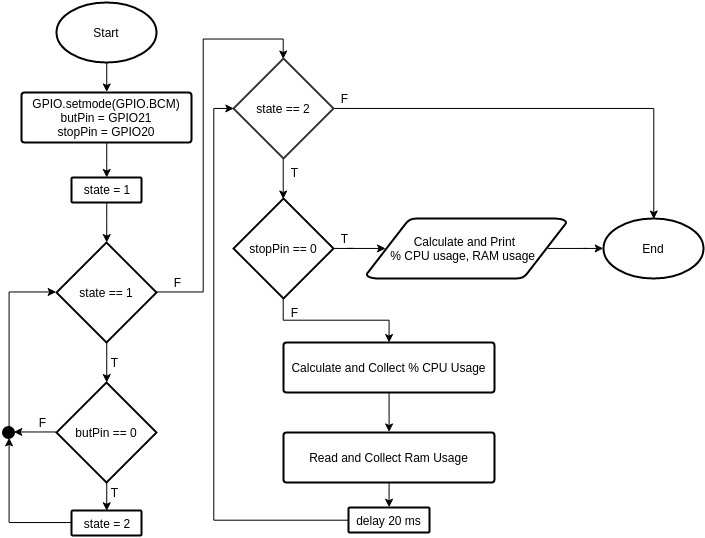

The diagram above was exported from draw.io. Its source (the exported page's mxGraphModel, read from the mxfile embedded in the PNG):
<mxGraphModel dx="1035" dy="693" grid="1" gridSize="10" guides="1" tooltips="1" connect="1" arrows="1" fold="1" page="1" pageScale="1" pageWidth="826" pageHeight="1169" background="#ffffff" math="0" shadow="0">
  <root>
    <mxCell id="0" />
    <mxCell id="1" parent="0" />
    <mxCell id="6" style="edgeStyle=orthogonalEdgeStyle;rounded=0;html=1;exitX=0.5;exitY=1;exitPerimeter=0;entryX=0.5;entryY=0;entryPerimeter=0;jettySize=auto;orthogonalLoop=1;strokeColor=#000000;" edge="1" parent="1" source="2" target="3">
      <mxGeometry relative="1" as="geometry" />
    </mxCell>
    <mxCell id="2" value="Start" style="strokeWidth=2;html=1;shape=mxgraph.flowchart.start_1;whiteSpace=wrap;fillColor=none;" vertex="1" parent="1">
      <mxGeometry x="63" y="14" width="100" height="60" as="geometry" />
    </mxCell>
    <mxCell id="11" style="edgeStyle=orthogonalEdgeStyle;rounded=0;html=1;exitX=0.5;exitY=1;exitPerimeter=0;jettySize=auto;orthogonalLoop=1;strokeColor=#000000;" edge="1" parent="1" source="3" target="4">
      <mxGeometry relative="1" as="geometry" />
    </mxCell>
    <mxCell id="3" value="GPIO.setmode(GPIO.BCM)&lt;div&gt;&lt;span&gt;butPin = GPIO21&lt;/span&gt;&lt;div&gt;stopPin = GPIO20&lt;/div&gt;&lt;/div&gt;" style="strokeWidth=2;html=1;shape=mxgraph.flowchart.process;whiteSpace=wrap;fillColor=none;" vertex="1" parent="1">
      <mxGeometry x="28" y="104" width="170" height="50" as="geometry" />
    </mxCell>
    <mxCell id="12" style="edgeStyle=orthogonalEdgeStyle;rounded=0;html=1;exitX=0.5;exitY=1;exitPerimeter=0;entryX=0.5;entryY=0;entryPerimeter=0;jettySize=auto;orthogonalLoop=1;strokeColor=#000000;" edge="1" parent="1" source="4" target="8">
      <mxGeometry relative="1" as="geometry" />
    </mxCell>
    <mxCell id="4" value="state = 1" style="strokeWidth=2;html=1;shape=mxgraph.flowchart.process;whiteSpace=wrap;fillColor=none;" vertex="1" parent="1">
      <mxGeometry x="78" y="189" width="70" height="25" as="geometry" />
    </mxCell>
    <mxCell id="14" style="edgeStyle=orthogonalEdgeStyle;rounded=0;html=1;exitX=0.5;exitY=1;exitPerimeter=0;entryX=0.5;entryY=0;entryPerimeter=0;jettySize=auto;orthogonalLoop=1;strokeColor=#000000;" edge="1" parent="1" source="8" target="13">
      <mxGeometry relative="1" as="geometry" />
    </mxCell>
    <mxCell id="50" style="edgeStyle=orthogonalEdgeStyle;rounded=0;html=1;exitX=1;exitY=0.5;exitPerimeter=0;entryX=0.5;entryY=0;entryPerimeter=0;jettySize=auto;orthogonalLoop=1;strokeColor=#000000;" edge="1" parent="1" source="8" target="26">
      <mxGeometry relative="1" as="geometry">
        <Array as="points">
          <mxPoint x="210" y="303" />
          <mxPoint x="210" y="51" />
          <mxPoint x="290" y="51" />
        </Array>
      </mxGeometry>
    </mxCell>
    <mxCell id="8" value="state == 1" style="strokeWidth=2;html=1;shape=mxgraph.flowchart.decision;whiteSpace=wrap;fillColor=none;" vertex="1" parent="1">
      <mxGeometry x="63" y="254" width="100" height="100" as="geometry" />
    </mxCell>
    <mxCell id="16" style="edgeStyle=orthogonalEdgeStyle;rounded=0;html=1;exitX=0.5;exitY=1;exitPerimeter=0;entryX=0.5;entryY=0;entryPerimeter=0;jettySize=auto;orthogonalLoop=1;strokeColor=#000000;" edge="1" parent="1" source="13" target="15">
      <mxGeometry relative="1" as="geometry" />
    </mxCell>
    <mxCell id="20" style="edgeStyle=orthogonalEdgeStyle;rounded=0;html=1;exitX=0;exitY=0.5;exitPerimeter=0;entryX=1;entryY=0.5;jettySize=auto;orthogonalLoop=1;strokeColor=#000000;" edge="1" parent="1" source="13" target="17">
      <mxGeometry relative="1" as="geometry" />
    </mxCell>
    <mxCell id="13" value="butPin == 0" style="strokeWidth=2;html=1;shape=mxgraph.flowchart.decision;whiteSpace=wrap;fillColor=none;" vertex="1" parent="1">
      <mxGeometry x="63" y="394" width="100" height="100" as="geometry" />
    </mxCell>
    <mxCell id="19" style="edgeStyle=orthogonalEdgeStyle;rounded=0;html=1;exitX=0;exitY=0.5;exitPerimeter=0;entryX=0.5;entryY=1;jettySize=auto;orthogonalLoop=1;strokeColor=#000000;" edge="1" parent="1" source="15" target="17">
      <mxGeometry relative="1" as="geometry" />
    </mxCell>
    <mxCell id="15" value="state = 2" style="strokeWidth=2;html=1;shape=mxgraph.flowchart.process;whiteSpace=wrap;fillColor=none;" vertex="1" parent="1">
      <mxGeometry x="78" y="522" width="70" height="25" as="geometry" />
    </mxCell>
    <mxCell id="21" style="edgeStyle=orthogonalEdgeStyle;rounded=0;html=1;exitX=0.5;exitY=0;entryX=0;entryY=0.5;entryPerimeter=0;jettySize=auto;orthogonalLoop=1;strokeColor=#000000;" edge="1" parent="1" source="17" target="8">
      <mxGeometry relative="1" as="geometry" />
    </mxCell>
    <mxCell id="17" value="" style="ellipse;whiteSpace=wrap;html=1;strokeColor=#000000;strokeWidth=3;fillColor=#000000;" vertex="1" parent="1">
      <mxGeometry x="10" y="439" width="10" height="10" as="geometry" />
    </mxCell>
    <mxCell id="22" value="T" style="text;html=1;strokeColor=none;fillColor=none;align=center;verticalAlign=middle;whiteSpace=wrap;overflow=hidden;" vertex="1" parent="1">
      <mxGeometry x="100" y="364" width="40" height="20" as="geometry" />
    </mxCell>
    <mxCell id="23" value="T" style="text;html=1;strokeColor=none;fillColor=none;align=center;verticalAlign=middle;whiteSpace=wrap;overflow=hidden;" vertex="1" parent="1">
      <mxGeometry x="100" y="494" width="40" height="20" as="geometry" />
    </mxCell>
    <mxCell id="24" value="F" style="text;html=1;strokeColor=none;fillColor=none;align=center;verticalAlign=middle;whiteSpace=wrap;overflow=hidden;" vertex="1" parent="1">
      <mxGeometry x="28" y="424" width="40" height="20" as="geometry" />
    </mxCell>
    <mxCell id="53" style="edgeStyle=orthogonalEdgeStyle;rounded=0;html=1;exitX=0.5;exitY=1;exitPerimeter=0;entryX=0.5;entryY=0;entryPerimeter=0;jettySize=auto;orthogonalLoop=1;strokeColor=#000000;" edge="1" parent="1" source="26" target="29">
      <mxGeometry relative="1" as="geometry" />
    </mxCell>
    <mxCell id="55" style="edgeStyle=orthogonalEdgeStyle;rounded=0;html=1;exitX=1;exitY=0.5;exitPerimeter=0;entryX=0.5;entryY=0;entryPerimeter=0;jettySize=auto;orthogonalLoop=1;strokeColor=#000000;" edge="1" parent="1" source="26" target="35">
      <mxGeometry relative="1" as="geometry" />
    </mxCell>
    <mxCell id="26" value="state == 2" style="strokeWidth=2;html=1;shape=mxgraph.flowchart.decision;whiteSpace=wrap;fillColor=none;strokeColor=#333333;" vertex="1" parent="1">
      <mxGeometry x="240" y="70" width="100" height="100" as="geometry" />
    </mxCell>
    <mxCell id="28" value="F" style="text;html=1;strokeColor=none;fillColor=none;align=center;verticalAlign=middle;whiteSpace=wrap;overflow=hidden;" vertex="1" parent="1">
      <mxGeometry x="163" y="284" width="40" height="20" as="geometry" />
    </mxCell>
    <mxCell id="54" style="edgeStyle=orthogonalEdgeStyle;rounded=0;html=1;exitX=1;exitY=0.5;exitPerimeter=0;entryX=0.095;entryY=0.5;entryPerimeter=0;jettySize=auto;orthogonalLoop=1;strokeColor=#000000;" edge="1" parent="1" source="29" target="32">
      <mxGeometry relative="1" as="geometry" />
    </mxCell>
    <mxCell id="57" style="edgeStyle=orthogonalEdgeStyle;rounded=0;html=1;exitX=0.5;exitY=1;exitPerimeter=0;entryX=0.5;entryY=0;entryPerimeter=0;jettySize=auto;orthogonalLoop=1;strokeColor=#000000;" edge="1" parent="1" source="29" target="40">
      <mxGeometry relative="1" as="geometry" />
    </mxCell>
    <mxCell id="29" value="stopPin == 0" style="strokeWidth=2;html=1;shape=mxgraph.flowchart.decision;whiteSpace=wrap;fillColor=none;" vertex="1" parent="1">
      <mxGeometry x="240" y="210" width="100" height="100" as="geometry" />
    </mxCell>
    <mxCell id="31" value="T" style="text;html=1;strokeColor=none;fillColor=none;align=center;verticalAlign=middle;whiteSpace=wrap;overflow=hidden;" vertex="1" parent="1">
      <mxGeometry x="280" y="174" width="40" height="20" as="geometry" />
    </mxCell>
    <mxCell id="36" style="edgeStyle=orthogonalEdgeStyle;rounded=0;html=1;exitX=0.905;exitY=0.5;exitPerimeter=0;entryX=0;entryY=0.5;entryPerimeter=0;jettySize=auto;orthogonalLoop=1;strokeColor=#000000;" edge="1" parent="1" source="32" target="35">
      <mxGeometry relative="1" as="geometry" />
    </mxCell>
    <mxCell id="32" value="Calculate and Print&amp;nbsp;&lt;div&gt;% CPU usage, RAM usage&lt;span style=&quot;line-height: 1.2&quot;&gt;&amp;nbsp;&amp;nbsp;&lt;/span&gt;&lt;/div&gt;" style="strokeWidth=2;html=1;shape=mxgraph.flowchart.data;whiteSpace=wrap;fillColor=none;" vertex="1" parent="1">
      <mxGeometry x="373" y="230" width="200" height="60" as="geometry" />
    </mxCell>
    <mxCell id="34" value="T" style="text;html=1;strokeColor=none;fillColor=none;align=center;verticalAlign=middle;whiteSpace=wrap;overflow=hidden;" vertex="1" parent="1">
      <mxGeometry x="330" y="240" width="40" height="20" as="geometry" />
    </mxCell>
    <mxCell id="35" value="End" style="strokeWidth=2;html=1;shape=mxgraph.flowchart.start_1;whiteSpace=wrap;fillColor=none;" vertex="1" parent="1">
      <mxGeometry x="610" y="230" width="100" height="60" as="geometry" />
    </mxCell>
    <mxCell id="38" value="F" style="text;html=1;strokeColor=none;fillColor=none;align=center;verticalAlign=middle;whiteSpace=wrap;overflow=hidden;" vertex="1" parent="1">
      <mxGeometry x="330" y="100" width="40" height="20" as="geometry" />
    </mxCell>
    <mxCell id="44" style="edgeStyle=orthogonalEdgeStyle;rounded=0;html=1;exitX=0.5;exitY=1;exitPerimeter=0;entryX=0.5;entryY=0;entryPerimeter=0;jettySize=auto;orthogonalLoop=1;strokeColor=#000000;" edge="1" parent="1" source="40" target="43">
      <mxGeometry relative="1" as="geometry" />
    </mxCell>
    <mxCell id="40" value="Calculate and Collect % CPU Usage" style="strokeWidth=2;html=1;shape=mxgraph.flowchart.process;whiteSpace=wrap;fillColor=none;" vertex="1" parent="1">
      <mxGeometry x="290" y="354" width="211" height="50" as="geometry" />
    </mxCell>
    <mxCell id="42" value="F" style="text;html=1;strokeColor=none;fillColor=none;align=center;verticalAlign=middle;whiteSpace=wrap;overflow=hidden;" vertex="1" parent="1">
      <mxGeometry x="280" y="314" width="40" height="20" as="geometry" />
    </mxCell>
    <mxCell id="46" style="edgeStyle=orthogonalEdgeStyle;rounded=0;html=1;exitX=0.5;exitY=1;exitPerimeter=0;entryX=0.5;entryY=0;entryPerimeter=0;jettySize=auto;orthogonalLoop=1;strokeColor=#000000;" edge="1" parent="1" source="43" target="45">
      <mxGeometry relative="1" as="geometry" />
    </mxCell>
    <mxCell id="43" value="Read and Collect Ram Usage" style="strokeWidth=2;html=1;shape=mxgraph.flowchart.process;whiteSpace=wrap;fillColor=none;" vertex="1" parent="1">
      <mxGeometry x="290" y="444" width="211" height="50" as="geometry" />
    </mxCell>
    <mxCell id="58" style="edgeStyle=orthogonalEdgeStyle;rounded=0;html=1;exitX=0;exitY=0.5;exitPerimeter=0;entryX=0;entryY=0.5;entryPerimeter=0;jettySize=auto;orthogonalLoop=1;strokeColor=#000000;" edge="1" parent="1" source="45" target="26">
      <mxGeometry relative="1" as="geometry">
        <Array as="points">
          <mxPoint x="220" y="532" />
          <mxPoint x="220" y="120" />
        </Array>
      </mxGeometry>
    </mxCell>
    <mxCell id="45" value="delay 20 ms" style="strokeWidth=2;html=1;shape=mxgraph.flowchart.process;whiteSpace=wrap;fillColor=none;" vertex="1" parent="1">
      <mxGeometry x="355" y="519" width="81" height="25" as="geometry" />
    </mxCell>
  </root>
</mxGraphModel>